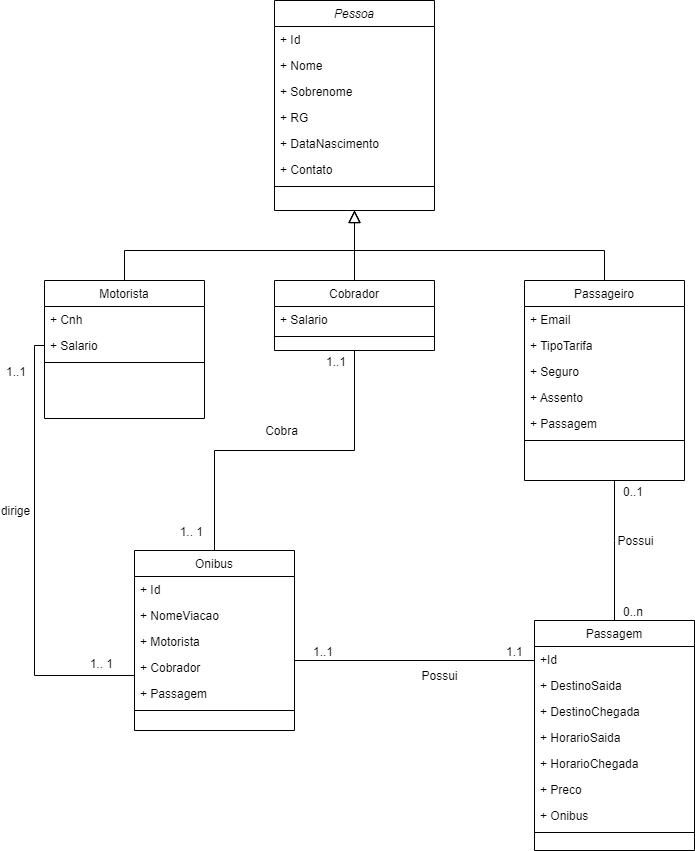

The diagram above was exported from draw.io. Its source (the exported page's mxGraphModel, read from the mxfile embedded in the PNG):
<mxGraphModel dx="1038" dy="539" grid="1" gridSize="10" guides="1" tooltips="1" connect="1" arrows="1" fold="1" page="1" pageScale="1" pageWidth="827" pageHeight="1169" math="0" shadow="0">
  <root>
    <mxCell id="WIyWlLk6GJQsqaUBKTNV-0" />
    <mxCell id="WIyWlLk6GJQsqaUBKTNV-1" parent="WIyWlLk6GJQsqaUBKTNV-0" />
    <mxCell id="zkfFHV4jXpPFQw0GAbJ--0" value="Pessoa" style="swimlane;fontStyle=2;align=center;verticalAlign=top;childLayout=stackLayout;horizontal=1;startSize=26;horizontalStack=0;resizeParent=1;resizeLast=0;collapsible=1;marginBottom=0;rounded=0;shadow=0;strokeWidth=1;" parent="WIyWlLk6GJQsqaUBKTNV-1" vertex="1">
      <mxGeometry x="300" y="20" width="160" height="210" as="geometry">
        <mxRectangle x="230" y="140" width="160" height="26" as="alternateBounds" />
      </mxGeometry>
    </mxCell>
    <mxCell id="zkfFHV4jXpPFQw0GAbJ--1" value="+ Id" style="text;align=left;verticalAlign=top;spacingLeft=4;spacingRight=4;overflow=hidden;rotatable=0;points=[[0,0.5],[1,0.5]];portConstraint=eastwest;" parent="zkfFHV4jXpPFQw0GAbJ--0" vertex="1">
      <mxGeometry y="26" width="160" height="26" as="geometry" />
    </mxCell>
    <mxCell id="zkfFHV4jXpPFQw0GAbJ--2" value="+ Nome" style="text;align=left;verticalAlign=top;spacingLeft=4;spacingRight=4;overflow=hidden;rotatable=0;points=[[0,0.5],[1,0.5]];portConstraint=eastwest;rounded=0;shadow=0;html=0;" parent="zkfFHV4jXpPFQw0GAbJ--0" vertex="1">
      <mxGeometry y="52" width="160" height="26" as="geometry" />
    </mxCell>
    <mxCell id="3VMomrubpUT7_x6FxKg6-0" value="+ Sobrenome" style="text;align=left;verticalAlign=top;spacingLeft=4;spacingRight=4;overflow=hidden;rotatable=0;points=[[0,0.5],[1,0.5]];portConstraint=eastwest;rounded=0;shadow=0;html=0;" vertex="1" parent="zkfFHV4jXpPFQw0GAbJ--0">
      <mxGeometry y="78" width="160" height="26" as="geometry" />
    </mxCell>
    <mxCell id="S1pIIUma8iHitRN8pgSC-1" value="+ RG&#10;" style="text;align=left;verticalAlign=top;spacingLeft=4;spacingRight=4;overflow=hidden;rotatable=0;points=[[0,0.5],[1,0.5]];portConstraint=eastwest;rounded=0;shadow=0;html=0;" parent="zkfFHV4jXpPFQw0GAbJ--0" vertex="1">
      <mxGeometry y="104" width="160" height="26" as="geometry" />
    </mxCell>
    <mxCell id="zkfFHV4jXpPFQw0GAbJ--3" value="+ DataNascimento" style="text;align=left;verticalAlign=top;spacingLeft=4;spacingRight=4;overflow=hidden;rotatable=0;points=[[0,0.5],[1,0.5]];portConstraint=eastwest;rounded=0;shadow=0;html=0;" parent="zkfFHV4jXpPFQw0GAbJ--0" vertex="1">
      <mxGeometry y="130" width="160" height="26" as="geometry" />
    </mxCell>
    <mxCell id="S1pIIUma8iHitRN8pgSC-0" value="+ Contato" style="text;align=left;verticalAlign=top;spacingLeft=4;spacingRight=4;overflow=hidden;rotatable=0;points=[[0,0.5],[1,0.5]];portConstraint=eastwest;rounded=0;shadow=0;html=0;" parent="zkfFHV4jXpPFQw0GAbJ--0" vertex="1">
      <mxGeometry y="156" width="160" height="26" as="geometry" />
    </mxCell>
    <mxCell id="zkfFHV4jXpPFQw0GAbJ--4" value="" style="line;html=1;strokeWidth=1;align=left;verticalAlign=middle;spacingTop=-1;spacingLeft=3;spacingRight=3;rotatable=0;labelPosition=right;points=[];portConstraint=eastwest;" parent="zkfFHV4jXpPFQw0GAbJ--0" vertex="1">
      <mxGeometry y="182" width="160" height="8" as="geometry" />
    </mxCell>
    <mxCell id="zkfFHV4jXpPFQw0GAbJ--6" value="Motorista" style="swimlane;fontStyle=0;align=center;verticalAlign=top;childLayout=stackLayout;horizontal=1;startSize=26;horizontalStack=0;resizeParent=1;resizeLast=0;collapsible=1;marginBottom=0;rounded=0;shadow=0;strokeWidth=1;" parent="WIyWlLk6GJQsqaUBKTNV-1" vertex="1">
      <mxGeometry x="70" y="300" width="160" height="138" as="geometry">
        <mxRectangle x="130" y="380" width="160" height="26" as="alternateBounds" />
      </mxGeometry>
    </mxCell>
    <mxCell id="zkfFHV4jXpPFQw0GAbJ--7" value="+ Cnh" style="text;align=left;verticalAlign=top;spacingLeft=4;spacingRight=4;overflow=hidden;rotatable=0;points=[[0,0.5],[1,0.5]];portConstraint=eastwest;" parent="zkfFHV4jXpPFQw0GAbJ--6" vertex="1">
      <mxGeometry y="26" width="160" height="26" as="geometry" />
    </mxCell>
    <mxCell id="zkfFHV4jXpPFQw0GAbJ--8" value="+ Salario" style="text;align=left;verticalAlign=top;spacingLeft=4;spacingRight=4;overflow=hidden;rotatable=0;points=[[0,0.5],[1,0.5]];portConstraint=eastwest;rounded=0;shadow=0;html=0;" parent="zkfFHV4jXpPFQw0GAbJ--6" vertex="1">
      <mxGeometry y="52" width="160" height="26" as="geometry" />
    </mxCell>
    <mxCell id="zkfFHV4jXpPFQw0GAbJ--9" value="" style="line;html=1;strokeWidth=1;align=left;verticalAlign=middle;spacingTop=-1;spacingLeft=3;spacingRight=3;rotatable=0;labelPosition=right;points=[];portConstraint=eastwest;" parent="zkfFHV4jXpPFQw0GAbJ--6" vertex="1">
      <mxGeometry y="78" width="160" height="8" as="geometry" />
    </mxCell>
    <mxCell id="zkfFHV4jXpPFQw0GAbJ--12" value="" style="endArrow=block;endSize=10;endFill=0;shadow=0;strokeWidth=1;rounded=0;edgeStyle=elbowEdgeStyle;elbow=vertical;" parent="WIyWlLk6GJQsqaUBKTNV-1" source="zkfFHV4jXpPFQw0GAbJ--6" target="zkfFHV4jXpPFQw0GAbJ--0" edge="1">
      <mxGeometry width="160" relative="1" as="geometry">
        <mxPoint x="200" y="203" as="sourcePoint" />
        <mxPoint x="200" y="203" as="targetPoint" />
        <Array as="points">
          <mxPoint x="280" y="270" />
        </Array>
      </mxGeometry>
    </mxCell>
    <mxCell id="zkfFHV4jXpPFQw0GAbJ--13" value="Cobrador" style="swimlane;fontStyle=0;align=center;verticalAlign=top;childLayout=stackLayout;horizontal=1;startSize=26;horizontalStack=0;resizeParent=1;resizeLast=0;collapsible=1;marginBottom=0;rounded=0;shadow=0;strokeWidth=1;" parent="WIyWlLk6GJQsqaUBKTNV-1" vertex="1">
      <mxGeometry x="300" y="300" width="160" height="70" as="geometry">
        <mxRectangle x="340" y="380" width="170" height="26" as="alternateBounds" />
      </mxGeometry>
    </mxCell>
    <mxCell id="zkfFHV4jXpPFQw0GAbJ--14" value="+ Salario" style="text;align=left;verticalAlign=top;spacingLeft=4;spacingRight=4;overflow=hidden;rotatable=0;points=[[0,0.5],[1,0.5]];portConstraint=eastwest;" parent="zkfFHV4jXpPFQw0GAbJ--13" vertex="1">
      <mxGeometry y="26" width="160" height="26" as="geometry" />
    </mxCell>
    <mxCell id="zkfFHV4jXpPFQw0GAbJ--15" value="" style="line;html=1;strokeWidth=1;align=left;verticalAlign=middle;spacingTop=-1;spacingLeft=3;spacingRight=3;rotatable=0;labelPosition=right;points=[];portConstraint=eastwest;" parent="zkfFHV4jXpPFQw0GAbJ--13" vertex="1">
      <mxGeometry y="52" width="160" height="8" as="geometry" />
    </mxCell>
    <mxCell id="zkfFHV4jXpPFQw0GAbJ--16" value="" style="endArrow=block;endSize=10;endFill=0;shadow=0;strokeWidth=1;rounded=0;edgeStyle=elbowEdgeStyle;elbow=vertical;" parent="WIyWlLk6GJQsqaUBKTNV-1" source="zkfFHV4jXpPFQw0GAbJ--13" target="zkfFHV4jXpPFQw0GAbJ--0" edge="1">
      <mxGeometry width="160" relative="1" as="geometry">
        <mxPoint x="210" y="373" as="sourcePoint" />
        <mxPoint x="310" y="271" as="targetPoint" />
      </mxGeometry>
    </mxCell>
    <mxCell id="S1pIIUma8iHitRN8pgSC-2" value="Passageiro" style="swimlane;fontStyle=0;align=center;verticalAlign=top;childLayout=stackLayout;horizontal=1;startSize=26;horizontalStack=0;resizeParent=1;resizeLast=0;collapsible=1;marginBottom=0;rounded=0;shadow=0;strokeWidth=1;" parent="WIyWlLk6GJQsqaUBKTNV-1" vertex="1">
      <mxGeometry x="550" y="300" width="160" height="200" as="geometry">
        <mxRectangle x="130" y="380" width="160" height="26" as="alternateBounds" />
      </mxGeometry>
    </mxCell>
    <mxCell id="S1pIIUma8iHitRN8pgSC-3" value="+ Email" style="text;align=left;verticalAlign=top;spacingLeft=4;spacingRight=4;overflow=hidden;rotatable=0;points=[[0,0.5],[1,0.5]];portConstraint=eastwest;" parent="S1pIIUma8iHitRN8pgSC-2" vertex="1">
      <mxGeometry y="26" width="160" height="26" as="geometry" />
    </mxCell>
    <mxCell id="S1pIIUma8iHitRN8pgSC-4" value="+ TipoTarifa&#10;" style="text;align=left;verticalAlign=top;spacingLeft=4;spacingRight=4;overflow=hidden;rotatable=0;points=[[0,0.5],[1,0.5]];portConstraint=eastwest;rounded=0;shadow=0;html=0;" parent="S1pIIUma8iHitRN8pgSC-2" vertex="1">
      <mxGeometry y="52" width="160" height="26" as="geometry" />
    </mxCell>
    <mxCell id="S1pIIUma8iHitRN8pgSC-10" value="+ Seguro" style="text;align=left;verticalAlign=top;spacingLeft=4;spacingRight=4;overflow=hidden;rotatable=0;points=[[0,0.5],[1,0.5]];portConstraint=eastwest;rounded=0;shadow=0;html=0;" parent="S1pIIUma8iHitRN8pgSC-2" vertex="1">
      <mxGeometry y="78" width="160" height="26" as="geometry" />
    </mxCell>
    <mxCell id="S1pIIUma8iHitRN8pgSC-20" value="+ Assento&#10;" style="text;align=left;verticalAlign=top;spacingLeft=4;spacingRight=4;overflow=hidden;rotatable=0;points=[[0,0.5],[1,0.5]];portConstraint=eastwest;rounded=0;shadow=0;html=0;" parent="S1pIIUma8iHitRN8pgSC-2" vertex="1">
      <mxGeometry y="104" width="160" height="26" as="geometry" />
    </mxCell>
    <mxCell id="S1pIIUma8iHitRN8pgSC-21" value="+ Passagem&#10;" style="text;align=left;verticalAlign=top;spacingLeft=4;spacingRight=4;overflow=hidden;rotatable=0;points=[[0,0.5],[1,0.5]];portConstraint=eastwest;rounded=0;shadow=0;html=0;" parent="S1pIIUma8iHitRN8pgSC-2" vertex="1">
      <mxGeometry y="130" width="160" height="26" as="geometry" />
    </mxCell>
    <mxCell id="S1pIIUma8iHitRN8pgSC-5" value="" style="line;html=1;strokeWidth=1;align=left;verticalAlign=middle;spacingTop=-1;spacingLeft=3;spacingRight=3;rotatable=0;labelPosition=right;points=[];portConstraint=eastwest;" parent="S1pIIUma8iHitRN8pgSC-2" vertex="1">
      <mxGeometry y="156" width="160" height="8" as="geometry" />
    </mxCell>
    <mxCell id="S1pIIUma8iHitRN8pgSC-8" value="" style="endArrow=block;endSize=10;endFill=0;shadow=0;strokeWidth=1;rounded=0;edgeStyle=elbowEdgeStyle;elbow=vertical;exitX=0.5;exitY=0;exitDx=0;exitDy=0;" parent="WIyWlLk6GJQsqaUBKTNV-1" source="S1pIIUma8iHitRN8pgSC-2" edge="1">
      <mxGeometry width="160" relative="1" as="geometry">
        <mxPoint x="590" y="294" as="sourcePoint" />
        <mxPoint x="380" y="230" as="targetPoint" />
        <Array as="points">
          <mxPoint x="490" y="270" />
        </Array>
      </mxGeometry>
    </mxCell>
    <mxCell id="S1pIIUma8iHitRN8pgSC-11" value="Onibus" style="swimlane;fontStyle=0;align=center;verticalAlign=top;childLayout=stackLayout;horizontal=1;startSize=26;horizontalStack=0;resizeParent=1;resizeLast=0;collapsible=1;marginBottom=0;rounded=0;shadow=0;strokeWidth=1;" parent="WIyWlLk6GJQsqaUBKTNV-1" vertex="1">
      <mxGeometry x="160" y="570" width="160" height="180" as="geometry">
        <mxRectangle x="550" y="140" width="160" height="26" as="alternateBounds" />
      </mxGeometry>
    </mxCell>
    <mxCell id="S1pIIUma8iHitRN8pgSC-52" value="+ Id" style="text;align=left;verticalAlign=top;spacingLeft=4;spacingRight=4;overflow=hidden;rotatable=0;points=[[0,0.5],[1,0.5]];portConstraint=eastwest;" parent="S1pIIUma8iHitRN8pgSC-11" vertex="1">
      <mxGeometry y="26" width="160" height="26" as="geometry" />
    </mxCell>
    <mxCell id="S1pIIUma8iHitRN8pgSC-15" value="+ NomeViacao" style="text;align=left;verticalAlign=top;spacingLeft=4;spacingRight=4;overflow=hidden;rotatable=0;points=[[0,0.5],[1,0.5]];portConstraint=eastwest;rounded=0;shadow=0;html=0;" parent="S1pIIUma8iHitRN8pgSC-11" vertex="1">
      <mxGeometry y="52" width="160" height="26" as="geometry" />
    </mxCell>
    <mxCell id="S1pIIUma8iHitRN8pgSC-12" value="+ Motorista" style="text;align=left;verticalAlign=top;spacingLeft=4;spacingRight=4;overflow=hidden;rotatable=0;points=[[0,0.5],[1,0.5]];portConstraint=eastwest;" parent="S1pIIUma8iHitRN8pgSC-11" vertex="1">
      <mxGeometry y="78" width="160" height="26" as="geometry" />
    </mxCell>
    <mxCell id="S1pIIUma8iHitRN8pgSC-13" value="+ Cobrador&#10;" style="text;align=left;verticalAlign=top;spacingLeft=4;spacingRight=4;overflow=hidden;rotatable=0;points=[[0,0.5],[1,0.5]];portConstraint=eastwest;rounded=0;shadow=0;html=0;" parent="S1pIIUma8iHitRN8pgSC-11" vertex="1">
      <mxGeometry y="104" width="160" height="26" as="geometry" />
    </mxCell>
    <mxCell id="S1pIIUma8iHitRN8pgSC-14" value="+ Passagem&#10;" style="text;align=left;verticalAlign=top;spacingLeft=4;spacingRight=4;overflow=hidden;rotatable=0;points=[[0,0.5],[1,0.5]];portConstraint=eastwest;rounded=0;shadow=0;html=0;" parent="S1pIIUma8iHitRN8pgSC-11" vertex="1">
      <mxGeometry y="130" width="160" height="26" as="geometry" />
    </mxCell>
    <mxCell id="S1pIIUma8iHitRN8pgSC-17" value="" style="line;html=1;strokeWidth=1;align=left;verticalAlign=middle;spacingTop=-1;spacingLeft=3;spacingRight=3;rotatable=0;labelPosition=right;points=[];portConstraint=eastwest;" parent="S1pIIUma8iHitRN8pgSC-11" vertex="1">
      <mxGeometry y="156" width="160" height="8" as="geometry" />
    </mxCell>
    <mxCell id="S1pIIUma8iHitRN8pgSC-23" value="" style="endArrow=none;shadow=0;strokeWidth=1;rounded=0;endFill=0;edgeStyle=elbowEdgeStyle;elbow=vertical;exitX=0;exitY=0.5;exitDx=0;exitDy=0;entryX=0.003;entryY=0.808;entryDx=0;entryDy=0;entryPerimeter=0;" parent="WIyWlLk6GJQsqaUBKTNV-1" source="zkfFHV4jXpPFQw0GAbJ--8" target="S1pIIUma8iHitRN8pgSC-13" edge="1">
      <mxGeometry x="0.5" y="41" relative="1" as="geometry">
        <mxPoint x="470" y="145" as="sourcePoint" />
        <mxPoint x="660" y="145" as="targetPoint" />
        <mxPoint x="-40" y="32" as="offset" />
        <Array as="points">
          <mxPoint x="60" y="640" />
        </Array>
      </mxGeometry>
    </mxCell>
    <mxCell id="S1pIIUma8iHitRN8pgSC-24" value="1..1" style="resizable=0;align=left;verticalAlign=bottom;labelBackgroundColor=none;fontSize=12;" parent="S1pIIUma8iHitRN8pgSC-23" connectable="0" vertex="1">
      <mxGeometry x="-1" relative="1" as="geometry">
        <mxPoint x="-40" y="35" as="offset" />
      </mxGeometry>
    </mxCell>
    <mxCell id="S1pIIUma8iHitRN8pgSC-25" value="1.. 1" style="resizable=0;align=right;verticalAlign=bottom;labelBackgroundColor=none;fontSize=12;" parent="S1pIIUma8iHitRN8pgSC-23" connectable="0" vertex="1">
      <mxGeometry x="1" relative="1" as="geometry">
        <mxPoint x="-20" y="-3" as="offset" />
      </mxGeometry>
    </mxCell>
    <mxCell id="S1pIIUma8iHitRN8pgSC-26" value="dirige" style="text;html=1;resizable=0;points=[];;align=center;verticalAlign=middle;labelBackgroundColor=none;rounded=0;shadow=0;strokeWidth=1;fontSize=12;" parent="S1pIIUma8iHitRN8pgSC-23" connectable="0" vertex="1">
      <mxGeometry x="0.5" y="49" relative="1" as="geometry">
        <mxPoint x="-69" y="-155" as="offset" />
      </mxGeometry>
    </mxCell>
    <mxCell id="S1pIIUma8iHitRN8pgSC-27" value="" style="endArrow=none;shadow=0;strokeWidth=1;rounded=0;endFill=0;edgeStyle=elbowEdgeStyle;elbow=vertical;exitX=0.5;exitY=1;exitDx=0;exitDy=0;entryX=0.5;entryY=0;entryDx=0;entryDy=0;" parent="WIyWlLk6GJQsqaUBKTNV-1" source="zkfFHV4jXpPFQw0GAbJ--13" target="S1pIIUma8iHitRN8pgSC-11" edge="1">
      <mxGeometry x="0.5" y="41" relative="1" as="geometry">
        <mxPoint x="80" y="375" as="sourcePoint" />
        <mxPoint x="170.48000000000002" y="653.008" as="targetPoint" />
        <mxPoint x="-40" y="32" as="offset" />
        <Array as="points">
          <mxPoint x="260" y="470" />
        </Array>
      </mxGeometry>
    </mxCell>
    <mxCell id="S1pIIUma8iHitRN8pgSC-28" value="1..1" style="resizable=0;align=left;verticalAlign=bottom;labelBackgroundColor=none;fontSize=12;" parent="S1pIIUma8iHitRN8pgSC-27" connectable="0" vertex="1">
      <mxGeometry x="-1" relative="1" as="geometry">
        <mxPoint x="-30" y="20" as="offset" />
      </mxGeometry>
    </mxCell>
    <mxCell id="S1pIIUma8iHitRN8pgSC-29" value="1.. 1" style="resizable=0;align=right;verticalAlign=bottom;labelBackgroundColor=none;fontSize=12;" parent="S1pIIUma8iHitRN8pgSC-27" connectable="0" vertex="1">
      <mxGeometry x="1" relative="1" as="geometry">
        <mxPoint x="-10" y="-10" as="offset" />
      </mxGeometry>
    </mxCell>
    <mxCell id="S1pIIUma8iHitRN8pgSC-30" value="Cobra" style="text;html=1;resizable=0;points=[];;align=center;verticalAlign=middle;labelBackgroundColor=none;rounded=0;shadow=0;strokeWidth=1;fontSize=12;" parent="S1pIIUma8iHitRN8pgSC-27" connectable="0" vertex="1">
      <mxGeometry x="0.5" y="49" relative="1" as="geometry">
        <mxPoint x="17" y="-35" as="offset" />
      </mxGeometry>
    </mxCell>
    <mxCell id="S1pIIUma8iHitRN8pgSC-35" value="Passagem" style="swimlane;fontStyle=0;align=center;verticalAlign=top;childLayout=stackLayout;horizontal=1;startSize=26;horizontalStack=0;resizeParent=1;resizeLast=0;collapsible=1;marginBottom=0;rounded=0;shadow=0;strokeWidth=1;" parent="WIyWlLk6GJQsqaUBKTNV-1" vertex="1">
      <mxGeometry x="560" y="640" width="160" height="230" as="geometry">
        <mxRectangle x="130" y="380" width="160" height="26" as="alternateBounds" />
      </mxGeometry>
    </mxCell>
    <mxCell id="S1pIIUma8iHitRN8pgSC-53" value="+Id" style="text;align=left;verticalAlign=top;spacingLeft=4;spacingRight=4;overflow=hidden;rotatable=0;points=[[0,0.5],[1,0.5]];portConstraint=eastwest;" parent="S1pIIUma8iHitRN8pgSC-35" vertex="1">
      <mxGeometry y="26" width="160" height="26" as="geometry" />
    </mxCell>
    <mxCell id="S1pIIUma8iHitRN8pgSC-36" value="+ DestinoSaida" style="text;align=left;verticalAlign=top;spacingLeft=4;spacingRight=4;overflow=hidden;rotatable=0;points=[[0,0.5],[1,0.5]];portConstraint=eastwest;" parent="S1pIIUma8iHitRN8pgSC-35" vertex="1">
      <mxGeometry y="52" width="160" height="26" as="geometry" />
    </mxCell>
    <mxCell id="S1pIIUma8iHitRN8pgSC-37" value="+ DestinoChegada" style="text;align=left;verticalAlign=top;spacingLeft=4;spacingRight=4;overflow=hidden;rotatable=0;points=[[0,0.5],[1,0.5]];portConstraint=eastwest;rounded=0;shadow=0;html=0;" parent="S1pIIUma8iHitRN8pgSC-35" vertex="1">
      <mxGeometry y="78" width="160" height="26" as="geometry" />
    </mxCell>
    <mxCell id="S1pIIUma8iHitRN8pgSC-43" value="+ HorarioSaida" style="text;align=left;verticalAlign=top;spacingLeft=4;spacingRight=4;overflow=hidden;rotatable=0;points=[[0,0.5],[1,0.5]];portConstraint=eastwest;rounded=0;shadow=0;html=0;" parent="S1pIIUma8iHitRN8pgSC-35" vertex="1">
      <mxGeometry y="104" width="160" height="26" as="geometry" />
    </mxCell>
    <mxCell id="S1pIIUma8iHitRN8pgSC-38" value="+ HorarioChegada" style="text;align=left;verticalAlign=top;spacingLeft=4;spacingRight=4;overflow=hidden;rotatable=0;points=[[0,0.5],[1,0.5]];portConstraint=eastwest;rounded=0;shadow=0;html=0;" parent="S1pIIUma8iHitRN8pgSC-35" vertex="1">
      <mxGeometry y="130" width="160" height="26" as="geometry" />
    </mxCell>
    <mxCell id="S1pIIUma8iHitRN8pgSC-39" value="+ Preco" style="text;align=left;verticalAlign=top;spacingLeft=4;spacingRight=4;overflow=hidden;rotatable=0;points=[[0,0.5],[1,0.5]];portConstraint=eastwest;rounded=0;shadow=0;html=0;" parent="S1pIIUma8iHitRN8pgSC-35" vertex="1">
      <mxGeometry y="156" width="160" height="26" as="geometry" />
    </mxCell>
    <mxCell id="S1pIIUma8iHitRN8pgSC-40" value="+ Onibus" style="text;align=left;verticalAlign=top;spacingLeft=4;spacingRight=4;overflow=hidden;rotatable=0;points=[[0,0.5],[1,0.5]];portConstraint=eastwest;rounded=0;shadow=0;html=0;" parent="S1pIIUma8iHitRN8pgSC-35" vertex="1">
      <mxGeometry y="182" width="160" height="26" as="geometry" />
    </mxCell>
    <mxCell id="S1pIIUma8iHitRN8pgSC-42" value="" style="line;html=1;strokeWidth=1;align=left;verticalAlign=middle;spacingTop=-1;spacingLeft=3;spacingRight=3;rotatable=0;labelPosition=right;points=[];portConstraint=eastwest;" parent="S1pIIUma8iHitRN8pgSC-35" vertex="1">
      <mxGeometry y="208" width="160" height="8" as="geometry" />
    </mxCell>
    <mxCell id="S1pIIUma8iHitRN8pgSC-44" value="" style="endArrow=none;shadow=0;strokeWidth=1;rounded=0;endFill=0;edgeStyle=elbowEdgeStyle;elbow=vertical;exitX=0;exitY=0.5;exitDx=0;exitDy=0;entryX=1;entryY=0.5;entryDx=0;entryDy=0;" parent="WIyWlLk6GJQsqaUBKTNV-1" source="S1pIIUma8iHitRN8pgSC-37" edge="1" target="S1pIIUma8iHitRN8pgSC-12">
      <mxGeometry x="0.5" y="41" relative="1" as="geometry">
        <mxPoint x="600" y="552" as="sourcePoint" />
        <mxPoint x="320" y="735" as="targetPoint" />
        <mxPoint x="-40" y="32" as="offset" />
        <Array as="points">
          <mxPoint x="440" y="680" />
          <mxPoint x="440" y="735" />
        </Array>
      </mxGeometry>
    </mxCell>
    <mxCell id="S1pIIUma8iHitRN8pgSC-45" value="1.1" style="resizable=0;align=left;verticalAlign=bottom;labelBackgroundColor=none;fontSize=12;" parent="S1pIIUma8iHitRN8pgSC-44" connectable="0" vertex="1">
      <mxGeometry x="-1" relative="1" as="geometry">
        <mxPoint x="-30" y="-51" as="offset" />
      </mxGeometry>
    </mxCell>
    <mxCell id="S1pIIUma8iHitRN8pgSC-46" value="1..1" style="resizable=0;align=right;verticalAlign=bottom;labelBackgroundColor=none;fontSize=12;" parent="S1pIIUma8iHitRN8pgSC-44" connectable="0" vertex="1">
      <mxGeometry x="1" relative="1" as="geometry">
        <mxPoint x="40" y="19" as="offset" />
      </mxGeometry>
    </mxCell>
    <mxCell id="S1pIIUma8iHitRN8pgSC-47" value="Possui" style="text;html=1;resizable=0;points=[];;align=center;verticalAlign=middle;labelBackgroundColor=none;rounded=0;shadow=0;strokeWidth=1;fontSize=12;" parent="S1pIIUma8iHitRN8pgSC-44" connectable="0" vertex="1">
      <mxGeometry x="0.5" y="49" relative="1" as="geometry">
        <mxPoint x="86" y="-34" as="offset" />
      </mxGeometry>
    </mxCell>
    <mxCell id="S1pIIUma8iHitRN8pgSC-48" value="" style="endArrow=none;shadow=0;strokeWidth=1;rounded=0;endFill=0;edgeStyle=elbowEdgeStyle;elbow=vertical;entryX=0.5;entryY=0;entryDx=0;entryDy=0;" parent="WIyWlLk6GJQsqaUBKTNV-1" target="S1pIIUma8iHitRN8pgSC-35" edge="1">
      <mxGeometry x="0.5" y="41" relative="1" as="geometry">
        <mxPoint x="640" y="500" as="sourcePoint" />
        <mxPoint x="790" y="800" as="targetPoint" />
        <mxPoint x="-40" y="32" as="offset" />
        <Array as="points">
          <mxPoint x="640" y="560" />
          <mxPoint x="450" y="745" />
        </Array>
      </mxGeometry>
    </mxCell>
    <mxCell id="S1pIIUma8iHitRN8pgSC-51" value="Possui" style="text;html=1;resizable=0;points=[];;align=center;verticalAlign=middle;labelBackgroundColor=none;rounded=0;shadow=0;strokeWidth=1;fontSize=12;" parent="S1pIIUma8iHitRN8pgSC-48" connectable="0" vertex="1">
      <mxGeometry x="0.5" y="49" relative="1" as="geometry">
        <mxPoint x="-29" y="-45" as="offset" />
      </mxGeometry>
    </mxCell>
    <mxCell id="3VMomrubpUT7_x6FxKg6-1" value="0..1" style="resizable=0;align=right;verticalAlign=bottom;labelBackgroundColor=none;fontSize=12;" connectable="0" vertex="1" parent="WIyWlLk6GJQsqaUBKTNV-1">
      <mxGeometry x="670" y="520" as="geometry" />
    </mxCell>
    <mxCell id="3VMomrubpUT7_x6FxKg6-2" value="0..n" style="resizable=0;align=right;verticalAlign=bottom;labelBackgroundColor=none;fontSize=12;" connectable="0" vertex="1" parent="WIyWlLk6GJQsqaUBKTNV-1">
      <mxGeometry x="670" y="640" as="geometry" />
    </mxCell>
  </root>
</mxGraphModel>